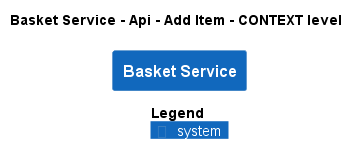

The diagram above was rendered by PlantUML. Its source (embedded in the PNG):
@startuml
!pragma layout smetana
!include ..\..\..\..\..\..\.c4s\C4_Context.puml

AddElementTag("state:new", $bgColor=green, $fontColor=#ffffff, $borderColor=green, $shadowing="False")
AddElementTag("state:changed", $bgColor=orange, $fontColor=#ffffff, $borderColor=orange, $shadowing="False")
AddElementTag("state:removed", $bgColor=red, $fontColor=#ffffff, $borderColor=red, $shadowing="False")

AddRelTag("state:new", $textColor=green, $lineColor=green)
AddRelTag("state:changed", $textColor=orange, $lineColor=orange)
AddRelTag("state:removed", $textColor=red, $lineColor=red)

SHOW_PERSON_PORTRAIT()
LAYOUT_TOP_DOWN()

skinparam linetype polyline

title Basket Service - Api - Add Item - CONTEXT level

System(ECommercePlatform.SoftwareSystems.BasketService, "Basket Service", "")



SHOW_LEGEND()
@enduml